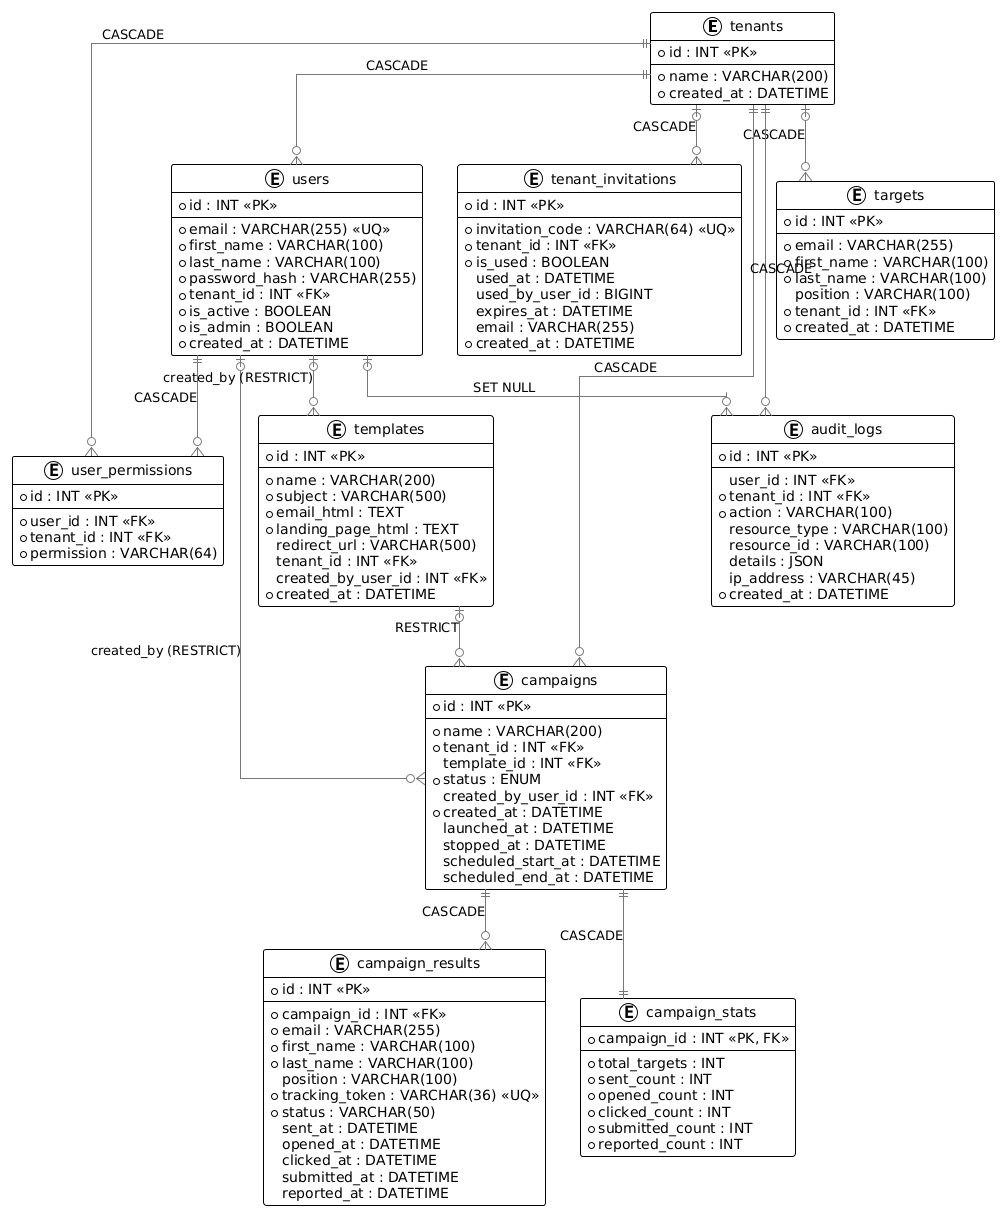

The diagram above was rendered by PlantUML. Its source (embedded in the PNG):
@startuml
!theme plain
skinparam defaultFontName Arial
skinparam linetype ortho
skinparam EntityBackgroundColor #FAFAFA
skinparam EntityBorderColor #AAAAAA
skinparam EntityHeaderBackgroundColor #1a237e
skinparam EntityFontColor #FFFFFF
skinparam ArrowColor #777777
skinparam NoteBorderColor #f39c12

' ── ENTITÉS ────────────────────────────────────────────────────────────────────

entity "tenants" as tenants {
 * id : INT <<PK>>
 --
 * name : VARCHAR(200)
 * created_at : DATETIME
}

entity "users" as users {
 * id : INT <<PK>>
 --
 * email : VARCHAR(255) <<UQ>>
 * first_name : VARCHAR(100)
 * last_name : VARCHAR(100)
 * password_hash : VARCHAR(255)
 * tenant_id : INT <<FK>>
 * is_active : BOOLEAN
 * is_admin : BOOLEAN
 * created_at : DATETIME
}

entity "user_permissions" as permissions {
 * id : INT <<PK>>
 --
 * user_id : INT <<FK>>
 * tenant_id : INT <<FK>>
 * permission : VARCHAR(64)
}

entity "tenant_invitations" as invitations {
 * id : INT <<PK>>
 --
 * invitation_code : VARCHAR(64) <<UQ>>
 * tenant_id : INT <<FK>>
 * is_used : BOOLEAN
 used_at : DATETIME
 used_by_user_id : BIGINT
 expires_at : DATETIME
 email : VARCHAR(255)
 * created_at : DATETIME
}

entity "templates" as templates {
 * id : INT <<PK>>
 --
 * name : VARCHAR(200)
 * subject : VARCHAR(500)
 * email_html : TEXT
 * landing_page_html : TEXT
 redirect_url : VARCHAR(500)
 tenant_id : INT <<FK>>
 created_by_user_id : INT <<FK>>
 * created_at : DATETIME
}

entity "targets" as targets {
 * id : INT <<PK>>
 --
 * email : VARCHAR(255)
 * first_name : VARCHAR(100)
 * last_name : VARCHAR(100)
 position : VARCHAR(100)
 * tenant_id : INT <<FK>>
 * created_at : DATETIME
}

entity "campaigns" as campaigns {
 * id : INT <<PK>>
 --
 * name : VARCHAR(200)
 * tenant_id : INT <<FK>>
 template_id : INT <<FK>>
 * status : ENUM
 created_by_user_id : INT <<FK>>
 * created_at : DATETIME
 launched_at : DATETIME
 stopped_at : DATETIME
 scheduled_start_at : DATETIME
 scheduled_end_at : DATETIME
}

entity "campaign_results" as results {
 * id : INT <<PK>>
 --
 * campaign_id : INT <<FK>>
 * email : VARCHAR(255)
 * first_name : VARCHAR(100)
 * last_name : VARCHAR(100)
 position : VARCHAR(100)
 * tracking_token : VARCHAR(36) <<UQ>>
 * status : VARCHAR(50)
 sent_at : DATETIME
 opened_at : DATETIME
 clicked_at : DATETIME
 submitted_at : DATETIME
 reported_at : DATETIME
}

entity "campaign_stats" as stats {
 * campaign_id : INT <<PK, FK>>
 --
 * total_targets : INT
 * sent_count : INT
 * opened_count : INT
 * clicked_count : INT
 * submitted_count : INT
 * reported_count : INT
}

entity "audit_logs" as audit {
 * id : INT <<PK>>
 --
 user_id : INT <<FK>>
 * tenant_id : INT <<FK>>
 * action : VARCHAR(100)
 resource_type : VARCHAR(100)
 resource_id : VARCHAR(100)
 details : JSON
 ip_address : VARCHAR(45)
 * created_at : DATETIME
}

' ── RELATIONS ──────────────────────────────────────────────────────────────────

tenants ||--o{ users : "CASCADE"
tenants ||--o{ permissions : "CASCADE"
tenants |o--o{ invitations : "CASCADE"
tenants |o--o{ targets : "CASCADE"
tenants ||--o{ campaigns : "CASCADE"
tenants ||--o{ audit : "CASCADE"

users ||--o{ permissions : "CASCADE"
users |o--o{ campaigns : "created_by (RESTRICT)"
users |o--o{ templates : "created_by (RESTRICT)"
users |o--o{ audit : "SET NULL"

templates |o--o{ campaigns : "RESTRICT"

campaigns ||--o{ results : "CASCADE"
campaigns ||--|| stats : "CASCADE"
@enduml